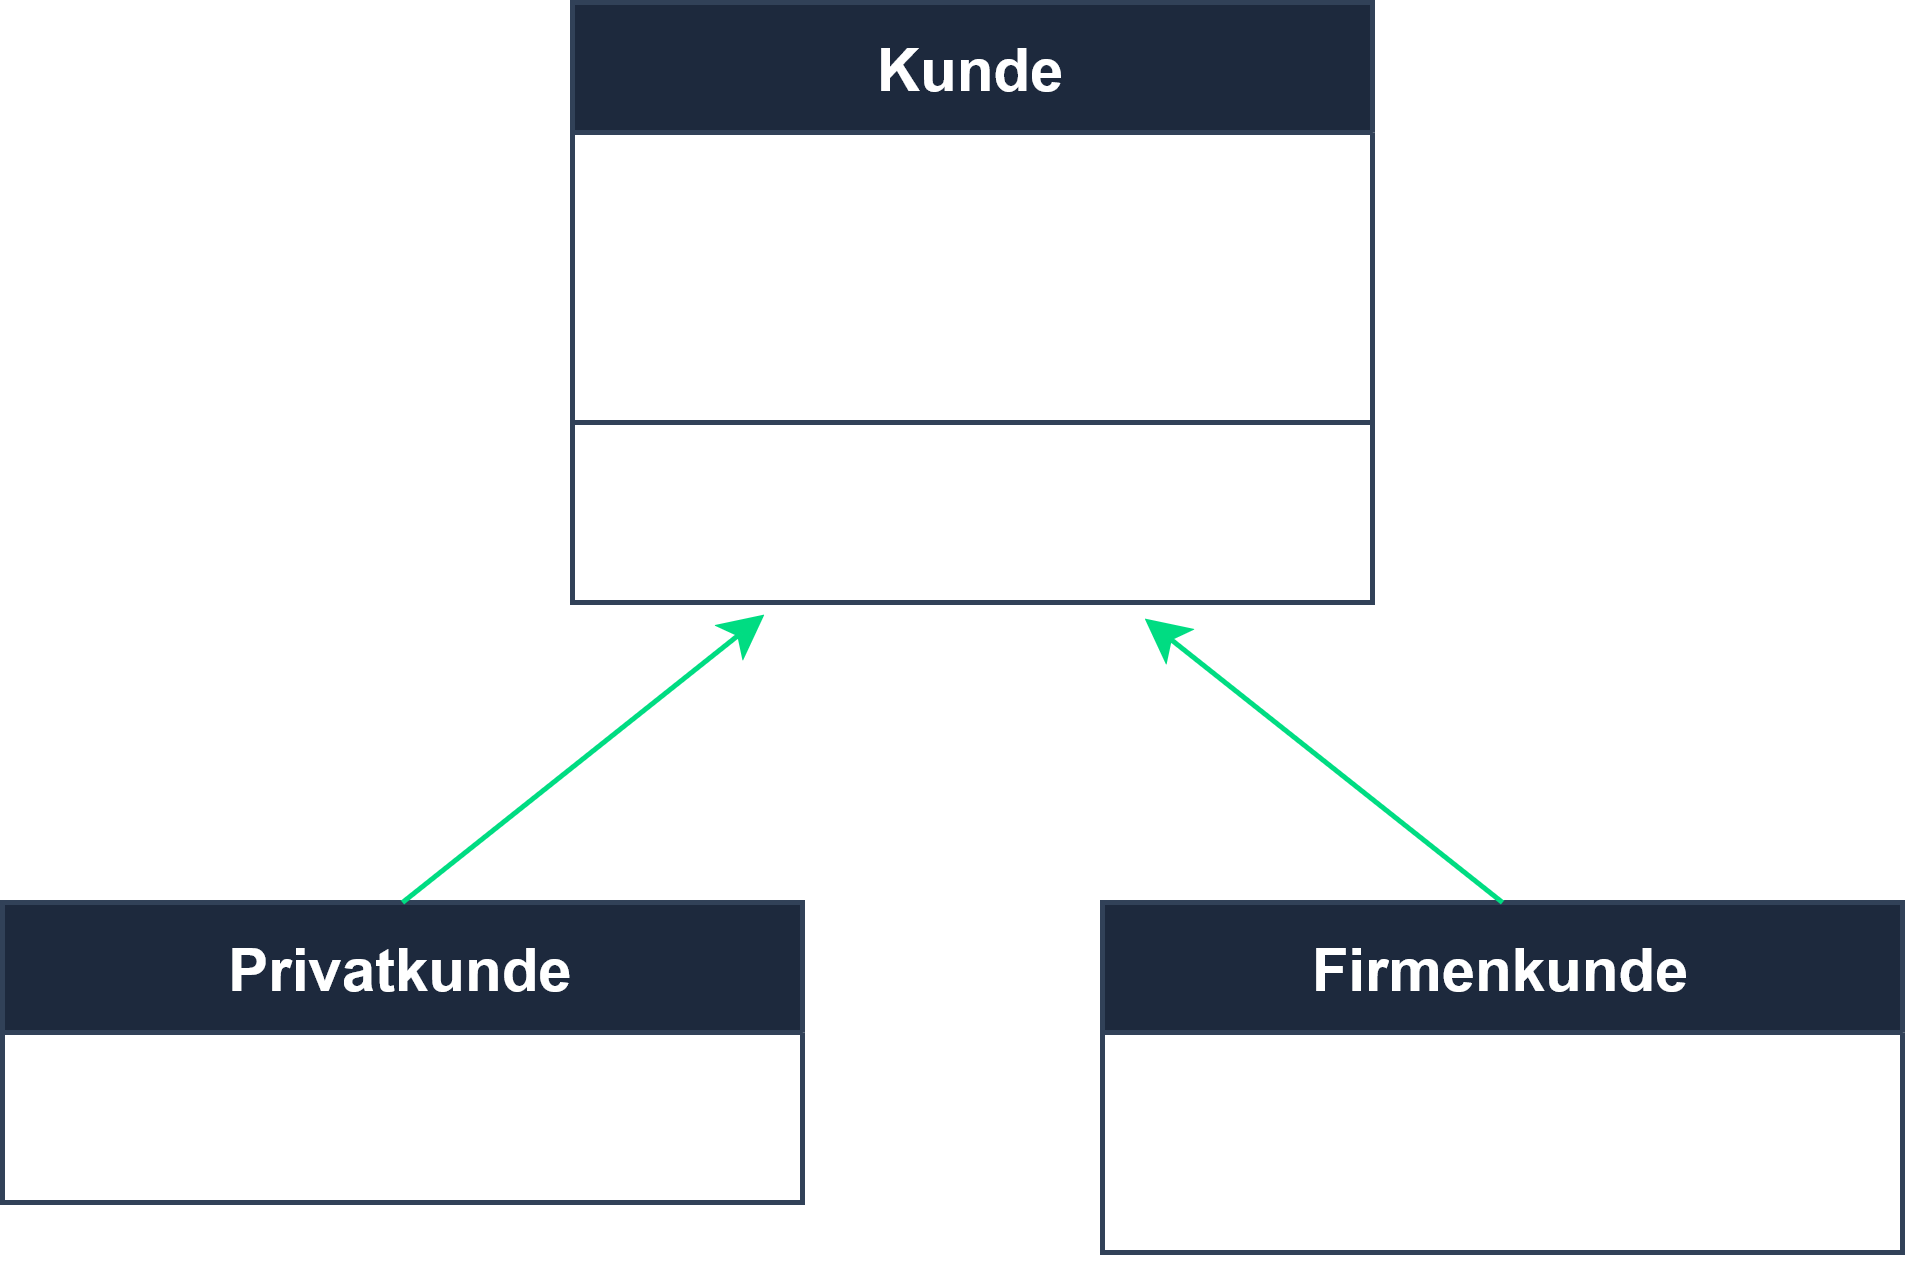

The diagram above was exported from draw.io. Its source (the exported page's mxGraphModel, read from the mxfile embedded in the PNG):
<mxGraphModel dx="827" dy="474" grid="1" gridSize="10" guides="1" tooltips="1" connect="1" arrows="1" fold="1" page="1" pageScale="1" pageWidth="827" pageHeight="1169" background="#000000" math="0" shadow="0">
  <root>
    <mxCell id="WIyWlLk6GJQsqaUBKTNV-0" />
    <mxCell id="WIyWlLk6GJQsqaUBKTNV-1" parent="WIyWlLk6GJQsqaUBKTNV-0" />
    <mxCell id="on-aljK-Lxr16uyjn_io-0" value="Kunde" style="swimlane;fontStyle=1;align=center;verticalAlign=top;childLayout=stackLayout;horizontal=1;startSize=26;horizontalStack=0;resizeParent=1;resizeParentMax=0;resizeLast=0;collapsible=1;marginBottom=0;whiteSpace=wrap;html=1;strokeColor=#314158;fontColor=#FFFFFF;fillColor=#1D293D;" vertex="1" parent="WIyWlLk6GJQsqaUBKTNV-1">
      <mxGeometry x="334" y="180" width="160" height="120" as="geometry">
        <mxRectangle x="150" y="210" width="100" height="30" as="alternateBounds" />
      </mxGeometry>
    </mxCell>
    <mxCell id="on-aljK-Lxr16uyjn_io-1" value="&lt;div&gt;- kundennr: int&lt;/div&gt;&lt;div&gt;- name: String&lt;/div&gt;&lt;div&gt;- email: String&lt;/div&gt;" style="text;strokeColor=none;fillColor=none;align=left;verticalAlign=top;spacingLeft=4;spacingRight=4;overflow=hidden;rotatable=0;points=[[0,0.5],[1,0.5]];portConstraint=eastwest;whiteSpace=wrap;html=1;fontColor=#FFFFFF;" vertex="1" parent="on-aljK-Lxr16uyjn_io-0">
      <mxGeometry y="26" width="160" height="54" as="geometry" />
    </mxCell>
    <mxCell id="on-aljK-Lxr16uyjn_io-2" value="" style="line;strokeWidth=1;fillColor=none;align=left;verticalAlign=middle;spacingTop=-1;spacingLeft=3;spacingRight=3;rotatable=0;labelPosition=right;points=[];portConstraint=eastwest;strokeColor=inherit;" vertex="1" parent="on-aljK-Lxr16uyjn_io-0">
      <mxGeometry y="80" width="160" height="8" as="geometry" />
    </mxCell>
    <mxCell id="on-aljK-Lxr16uyjn_io-3" value="&lt;div&gt;+ registrieren(): void&lt;/div&gt;" style="text;strokeColor=none;fillColor=none;align=left;verticalAlign=top;spacingLeft=4;spacingRight=4;overflow=hidden;rotatable=0;points=[[0,0.5],[1,0.5]];portConstraint=eastwest;whiteSpace=wrap;html=1;fontColor=#FFFFFF;" vertex="1" parent="on-aljK-Lxr16uyjn_io-0">
      <mxGeometry y="88" width="160" height="32" as="geometry" />
    </mxCell>
    <mxCell id="on-aljK-Lxr16uyjn_io-5" value="Privatkunde" style="swimlane;fontStyle=1;align=center;verticalAlign=top;childLayout=stackLayout;horizontal=1;startSize=26;horizontalStack=0;resizeParent=1;resizeParentMax=0;resizeLast=0;collapsible=1;marginBottom=0;whiteSpace=wrap;html=1;strokeColor=#314158;fontColor=#FFFFFF;fillColor=#1D293D;" vertex="1" parent="WIyWlLk6GJQsqaUBKTNV-1">
      <mxGeometry x="220" y="360" width="160" height="60" as="geometry">
        <mxRectangle x="300" y="300" width="100" height="30" as="alternateBounds" />
      </mxGeometry>
    </mxCell>
    <mxCell id="on-aljK-Lxr16uyjn_io-6" value="&lt;div&gt;- geburtsdatum: Date&lt;/div&gt;" style="text;strokeColor=none;fillColor=none;align=left;verticalAlign=top;spacingLeft=4;spacingRight=4;overflow=hidden;rotatable=0;points=[[0,0.5],[1,0.5]];portConstraint=eastwest;whiteSpace=wrap;html=1;fontColor=#FFFFFF;" vertex="1" parent="on-aljK-Lxr16uyjn_io-5">
      <mxGeometry y="26" width="160" height="34" as="geometry" />
    </mxCell>
    <mxCell id="on-aljK-Lxr16uyjn_io-14" value="Firmenkunde" style="swimlane;fontStyle=1;align=center;verticalAlign=top;childLayout=stackLayout;horizontal=1;startSize=26;horizontalStack=0;resizeParent=1;resizeParentMax=0;resizeLast=0;collapsible=1;marginBottom=0;whiteSpace=wrap;html=1;strokeColor=#314158;fontColor=#FFFFFF;fillColor=#1D293D;" vertex="1" parent="WIyWlLk6GJQsqaUBKTNV-1">
      <mxGeometry x="440" y="360" width="160" height="70" as="geometry">
        <mxRectangle x="300" y="300" width="100" height="30" as="alternateBounds" />
      </mxGeometry>
    </mxCell>
    <mxCell id="on-aljK-Lxr16uyjn_io-15" value="&lt;div&gt;- firmenname: String&lt;/div&gt;&lt;div&gt;- umsatzsteuerid: String&lt;/div&gt;" style="text;strokeColor=none;fillColor=none;align=left;verticalAlign=top;spacingLeft=4;spacingRight=4;overflow=hidden;rotatable=0;points=[[0,0.5],[1,0.5]];portConstraint=eastwest;whiteSpace=wrap;html=1;fontColor=#FFFFFF;" vertex="1" parent="on-aljK-Lxr16uyjn_io-14">
      <mxGeometry y="26" width="160" height="44" as="geometry" />
    </mxCell>
    <mxCell id="on-aljK-Lxr16uyjn_io-18" value="" style="endArrow=classic;html=1;rounded=0;exitX=0.5;exitY=0;exitDx=0;exitDy=0;entryX=0.24;entryY=1.075;entryDx=0;entryDy=0;entryPerimeter=0;strokeColor=#00DC82;" edge="1" parent="WIyWlLk6GJQsqaUBKTNV-1" source="on-aljK-Lxr16uyjn_io-5" target="on-aljK-Lxr16uyjn_io-3">
      <mxGeometry width="50" height="50" relative="1" as="geometry">
        <mxPoint x="400" y="360" as="sourcePoint" />
        <mxPoint x="450" y="310" as="targetPoint" />
      </mxGeometry>
    </mxCell>
    <mxCell id="on-aljK-Lxr16uyjn_io-19" value="" style="endArrow=classic;html=1;rounded=0;exitX=0.5;exitY=0;exitDx=0;exitDy=0;entryX=0.715;entryY=1.1;entryDx=0;entryDy=0;entryPerimeter=0;strokeColor=#00DC82;" edge="1" parent="WIyWlLk6GJQsqaUBKTNV-1" source="on-aljK-Lxr16uyjn_io-14" target="on-aljK-Lxr16uyjn_io-3">
      <mxGeometry width="50" height="50" relative="1" as="geometry">
        <mxPoint x="310" y="370" as="sourcePoint" />
        <mxPoint x="382" y="312" as="targetPoint" />
      </mxGeometry>
    </mxCell>
  </root>
</mxGraphModel>